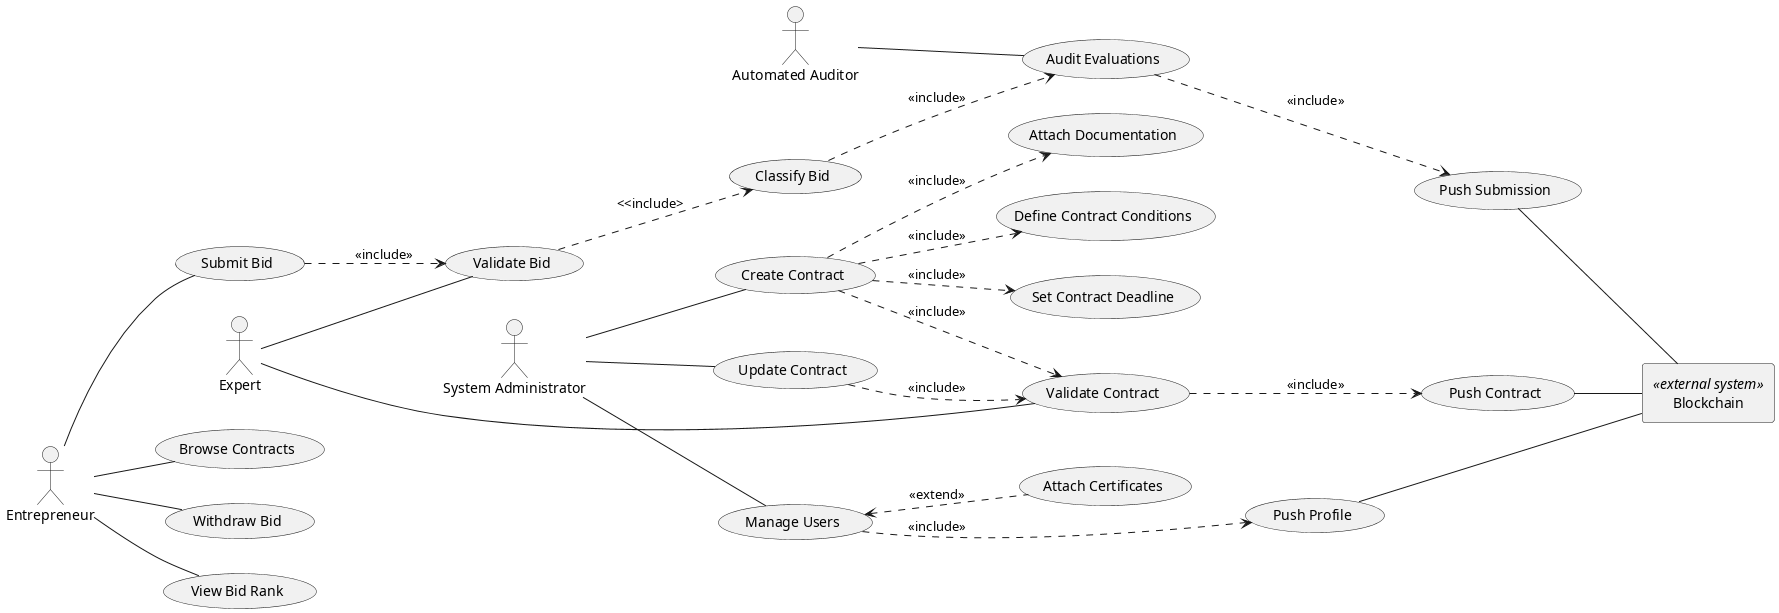

The diagram above was rendered by PlantUML. Its source (embedded in the PNG):
@startuml usercase2

left to right direction

actor "System Administrator" as Admin
actor "Entrepreneur" as Entrepreneur
actor "Expert" as Expert
actor "Automated Auditor" as Auditor
rectangle "Blockchain" as Blockchain <<external system>>

usecase "Create Contract" as CreateContract
usecase "Browse Contracts" as BrowseContracts
usecase "Update Contract" as UpdateContract
usecase "Set Contract Deadline" as OfferDeadline
usecase "Attach Documentation" as OfferDocs
usecase "Define Contract Conditions" as OfferConditions

usecase "Manage Users" as CRUDUser
usecase "Attach Certificates" as UserCertificates

usecase "Submit Bid" as SubmitBid
usecase "Withdraw Bid" as WithdrawBid
usecase "View Bid Rank" as ViewRank
usecase "Audit Evaluations" as AuditEval

usecase "Validate Bid" as ValidateBid
usecase "Validate Contract" as ValidateContract
usecase "Classify Bid" as ClassifyBid

usecase "Push Contract" as PushContract
usecase "Push Profile" as PushProfile
usecase "Push Submission" as PushBid

' Admin connections
Admin -- CreateContract
Admin -- UpdateContract
Admin -- CRUDUser

' Entrepreneur connections
Entrepreneur -- SubmitBid
Entrepreneur -- WithdrawBid
Entrepreneur -- BrowseContracts
Entrepreneur -- ViewRank

' Expert connections
Expert -- ValidateBid
Expert -right- ValidateContract


' Auditors connections
Auditor -- AuditEval

' Blockchain connection
PushContract -- Blockchain
PushProfile -- Blockchain
PushBid -- Blockchain

' use case relations
CreateContract .> ValidateContract : <<include>>
CreateContract ..> OfferDeadline : <<include>>
CreateContract ..> OfferDocs : <<include>>
CreateContract ..> OfferConditions: <<include>>

UpdateContract ..> ValidateContract : <<include>>

CRUDUser <.. UserCertificates : <<extend>>

SubmitBid ..> ValidateBid : <<include>>

ValidateContract ..> PushContract : <<include>>
ValidateBid ..> ClassifyBid : <<include>
ClassifyBid ..> AuditEval : <<include>>
AuditEval ..> PushBid : <<include>>

CRUDUser ..> PushProfile : <<include>>


@enduml